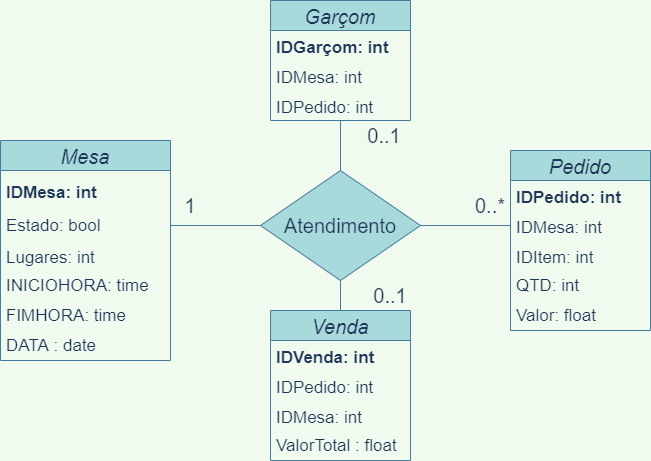

The diagram above was exported from draw.io. Its source (the exported page's mxGraphModel, read from the mxfile embedded in the PNG):
<mxGraphModel dx="868" dy="482" grid="1" gridSize="10" guides="1" tooltips="1" connect="1" arrows="1" fold="1" page="1" pageScale="1" pageWidth="827" pageHeight="1169" background="#F1FAEE" math="0" shadow="0">
  <root>
    <mxCell id="0" />
    <mxCell id="1" parent="0" />
    <mxCell id="f3iEAfWuHEvZLFyiryZb-1" value="Mesa" style="swimlane;fontStyle=2;childLayout=stackLayout;horizontal=1;startSize=30;horizontalStack=0;resizeParent=1;resizeParentMax=0;resizeLast=0;collapsible=1;marginBottom=0;fontSize=20;fillColor=#A8DADC;strokeColor=#457B9D;fontColor=#1D3557;" parent="1" vertex="1">
      <mxGeometry x="30" y="270" width="170" height="220" as="geometry" />
    </mxCell>
    <mxCell id="f3iEAfWuHEvZLFyiryZb-2" value="IDMesa: int" style="text;strokeColor=none;fillColor=none;align=left;verticalAlign=middle;spacingLeft=4;spacingRight=4;overflow=hidden;points=[[0,0.5],[1,0.5]];portConstraint=eastwest;rotatable=0;fontColor=#1D3557;fontSize=17;fontStyle=1" parent="f3iEAfWuHEvZLFyiryZb-1" vertex="1">
      <mxGeometry y="30" width="170" height="40" as="geometry" />
    </mxCell>
    <mxCell id="f3iEAfWuHEvZLFyiryZb-13" value="&lt;font style=&quot;font-size: 17px&quot;&gt;Estado: bool&lt;/font&gt;" style="text;html=1;strokeColor=none;fillColor=none;align=left;verticalAlign=middle;whiteSpace=wrap;rounded=0;fontSize=12;spacingLeft=4;fontColor=#1D3557;" parent="f3iEAfWuHEvZLFyiryZb-1" vertex="1">
      <mxGeometry y="70" width="170" height="30" as="geometry" />
    </mxCell>
    <mxCell id="f3iEAfWuHEvZLFyiryZb-3" value="Lugares: int" style="text;strokeColor=none;fillColor=none;align=left;verticalAlign=middle;spacingLeft=4;spacingRight=4;overflow=hidden;points=[[0,0.5],[1,0.5]];portConstraint=eastwest;rotatable=0;fontColor=#1D3557;fontSize=17;" parent="f3iEAfWuHEvZLFyiryZb-1" vertex="1">
      <mxGeometry y="100" width="170" height="30" as="geometry" />
    </mxCell>
    <mxCell id="f3iEAfWuHEvZLFyiryZb-34" value="&lt;font style=&quot;font-size: 17px&quot;&gt;INICIOHORA: time&lt;/font&gt;" style="text;html=1;strokeColor=none;fillColor=none;align=left;verticalAlign=middle;whiteSpace=wrap;rounded=0;fontSize=12;spacingLeft=4;fontColor=#1D3557;" parent="f3iEAfWuHEvZLFyiryZb-1" vertex="1">
      <mxGeometry y="130" width="170" height="30" as="geometry" />
    </mxCell>
    <mxCell id="f3iEAfWuHEvZLFyiryZb-35" value="&lt;font style=&quot;font-size: 17px&quot;&gt;FIMHORA: time&lt;/font&gt;" style="text;html=1;strokeColor=none;fillColor=none;align=left;verticalAlign=middle;whiteSpace=wrap;rounded=0;fontSize=12;spacingLeft=4;fontColor=#1D3557;" parent="f3iEAfWuHEvZLFyiryZb-1" vertex="1">
      <mxGeometry y="160" width="170" height="30" as="geometry" />
    </mxCell>
    <mxCell id="f3iEAfWuHEvZLFyiryZb-36" value="&lt;font style=&quot;font-size: 17px&quot;&gt;DATA : date&lt;/font&gt;" style="text;html=1;strokeColor=none;fillColor=none;align=left;verticalAlign=middle;whiteSpace=wrap;rounded=0;fontSize=12;spacingLeft=4;fontColor=#1D3557;" parent="f3iEAfWuHEvZLFyiryZb-1" vertex="1">
      <mxGeometry y="190" width="170" height="30" as="geometry" />
    </mxCell>
    <mxCell id="f3iEAfWuHEvZLFyiryZb-5" value="Pedido" style="swimlane;fontStyle=2;childLayout=stackLayout;horizontal=1;startSize=30;horizontalStack=0;resizeParent=1;resizeParentMax=0;resizeLast=0;collapsible=1;marginBottom=0;fontSize=20;fillColor=#A8DADC;strokeColor=#457B9D;fontColor=#1D3557;" parent="1" vertex="1">
      <mxGeometry x="540" y="280" width="140" height="180" as="geometry" />
    </mxCell>
    <mxCell id="f3iEAfWuHEvZLFyiryZb-6" value="IDPedido: int" style="text;strokeColor=none;fillColor=none;align=left;verticalAlign=middle;spacingLeft=4;spacingRight=4;overflow=hidden;points=[[0,0.5],[1,0.5]];portConstraint=eastwest;rotatable=0;fontColor=#1D3557;fontSize=17;fontStyle=1" parent="f3iEAfWuHEvZLFyiryZb-5" vertex="1">
      <mxGeometry y="30" width="140" height="30" as="geometry" />
    </mxCell>
    <mxCell id="f3iEAfWuHEvZLFyiryZb-7" value="IDMesa: int" style="text;strokeColor=none;fillColor=none;align=left;verticalAlign=middle;spacingLeft=4;spacingRight=4;overflow=hidden;points=[[0,0.5],[1,0.5]];portConstraint=eastwest;rotatable=0;fontColor=#1D3557;fontSize=17;" parent="f3iEAfWuHEvZLFyiryZb-5" vertex="1">
      <mxGeometry y="60" width="140" height="30" as="geometry" />
    </mxCell>
    <mxCell id="f3iEAfWuHEvZLFyiryZb-8" value="IDItem: int" style="text;strokeColor=none;fillColor=none;align=left;verticalAlign=middle;spacingLeft=4;spacingRight=4;overflow=hidden;points=[[0,0.5],[1,0.5]];portConstraint=eastwest;rotatable=0;fontColor=#1D3557;fontSize=17;" parent="f3iEAfWuHEvZLFyiryZb-5" vertex="1">
      <mxGeometry y="90" width="140" height="30" as="geometry" />
    </mxCell>
    <mxCell id="f3iEAfWuHEvZLFyiryZb-14" value="&lt;font style=&quot;font-size: 17px&quot;&gt;QTD: int&lt;/font&gt;" style="text;html=1;strokeColor=none;fillColor=none;align=left;verticalAlign=middle;rounded=0;fontSize=12;whiteSpace=wrap;spacingLeft=4;fontColor=#1D3557;" parent="f3iEAfWuHEvZLFyiryZb-5" vertex="1">
      <mxGeometry y="120" width="140" height="30" as="geometry" />
    </mxCell>
    <mxCell id="f3iEAfWuHEvZLFyiryZb-32" value="&lt;font style=&quot;font-size: 17px&quot;&gt;Valor: float&lt;/font&gt;" style="text;html=1;strokeColor=none;fillColor=none;align=left;verticalAlign=middle;whiteSpace=wrap;rounded=0;fontSize=12;spacingLeft=4;fontColor=#1D3557;" parent="f3iEAfWuHEvZLFyiryZb-5" vertex="1">
      <mxGeometry y="150" width="140" height="30" as="geometry" />
    </mxCell>
    <mxCell id="f3iEAfWuHEvZLFyiryZb-17" value="&lt;font style=&quot;font-size: 20px&quot;&gt;0..*&lt;/font&gt;" style="text;html=1;strokeColor=none;fillColor=none;align=center;verticalAlign=middle;whiteSpace=wrap;rounded=0;fontSize=12;fontColor=#1D3557;" parent="1" vertex="1">
      <mxGeometry x="490" y="320" width="60" height="30" as="geometry" />
    </mxCell>
    <mxCell id="f3iEAfWuHEvZLFyiryZb-19" value="" style="rhombus;whiteSpace=wrap;html=1;fontSize=12;align=left;fillColor=#A8DADC;strokeColor=#457B9D;fontColor=#1D3557;" parent="1" vertex="1">
      <mxGeometry x="290" y="300" width="160" height="110" as="geometry" />
    </mxCell>
    <mxCell id="f3iEAfWuHEvZLFyiryZb-20" value="&lt;font style=&quot;font-size: 20px&quot;&gt;Atendimento&lt;/font&gt;" style="text;html=1;strokeColor=none;fillColor=none;align=center;verticalAlign=middle;whiteSpace=wrap;rounded=0;fontSize=12;fontColor=#1D3557;" parent="1" vertex="1">
      <mxGeometry x="340" y="340" width="60" height="30" as="geometry" />
    </mxCell>
    <mxCell id="f3iEAfWuHEvZLFyiryZb-21" value="" style="endArrow=none;html=1;rounded=0;fontSize=12;edgeStyle=orthogonalEdgeStyle;exitX=0.5;exitY=0;exitDx=0;exitDy=0;labelBackgroundColor=#F1FAEE;strokeColor=#457B9D;fontColor=#1D3557;" parent="1" source="f3iEAfWuHEvZLFyiryZb-19" target="f3iEAfWuHEvZLFyiryZb-22" edge="1">
      <mxGeometry width="50" height="50" relative="1" as="geometry">
        <mxPoint x="390" y="300" as="sourcePoint" />
        <mxPoint x="440" y="250" as="targetPoint" />
      </mxGeometry>
    </mxCell>
    <mxCell id="f3iEAfWuHEvZLFyiryZb-22" value="Garçom" style="swimlane;fontStyle=2;childLayout=stackLayout;horizontal=1;startSize=30;horizontalStack=0;resizeParent=1;resizeParentMax=0;resizeLast=0;collapsible=1;marginBottom=0;fontSize=20;align=center;fillColor=#A8DADC;strokeColor=#457B9D;fontColor=#1D3557;" parent="1" vertex="1">
      <mxGeometry x="300" y="130" width="140" height="120" as="geometry" />
    </mxCell>
    <mxCell id="f3iEAfWuHEvZLFyiryZb-23" value="IDGarçom: int" style="text;strokeColor=none;fillColor=none;align=left;verticalAlign=middle;spacingLeft=4;spacingRight=4;overflow=hidden;points=[[0,0.5],[1,0.5]];portConstraint=eastwest;rotatable=0;fontSize=17;fontColor=#1D3557;fontStyle=1" parent="f3iEAfWuHEvZLFyiryZb-22" vertex="1">
      <mxGeometry y="30" width="140" height="30" as="geometry" />
    </mxCell>
    <mxCell id="f3iEAfWuHEvZLFyiryZb-24" value="IDMesa: int" style="text;strokeColor=none;fillColor=none;align=left;verticalAlign=middle;spacingLeft=4;spacingRight=4;overflow=hidden;points=[[0,0.5],[1,0.5]];portConstraint=eastwest;rotatable=0;fontSize=17;fontColor=#1D3557;" parent="f3iEAfWuHEvZLFyiryZb-22" vertex="1">
      <mxGeometry y="60" width="140" height="30" as="geometry" />
    </mxCell>
    <mxCell id="f3iEAfWuHEvZLFyiryZb-25" value="IDPedido: int" style="text;strokeColor=none;fillColor=none;align=left;verticalAlign=middle;spacingLeft=4;spacingRight=4;overflow=hidden;points=[[0,0.5],[1,0.5]];portConstraint=eastwest;rotatable=0;fontSize=17;fontColor=#1D3557;" parent="f3iEAfWuHEvZLFyiryZb-22" vertex="1">
      <mxGeometry y="90" width="140" height="30" as="geometry" />
    </mxCell>
    <mxCell id="f3iEAfWuHEvZLFyiryZb-26" value="Venda" style="swimlane;fontStyle=2;childLayout=stackLayout;horizontal=1;startSize=30;horizontalStack=0;resizeParent=1;resizeParentMax=0;resizeLast=0;collapsible=1;marginBottom=0;fontSize=20;align=center;fillColor=#A8DADC;strokeColor=#457B9D;fontColor=#1D3557;" parent="1" vertex="1">
      <mxGeometry x="300" y="440" width="140" height="150" as="geometry" />
    </mxCell>
    <mxCell id="f3iEAfWuHEvZLFyiryZb-27" value="IDVenda: int" style="text;strokeColor=none;fillColor=none;align=left;verticalAlign=middle;spacingLeft=4;spacingRight=4;overflow=hidden;points=[[0,0.5],[1,0.5]];portConstraint=eastwest;rotatable=0;fontSize=17;fontColor=#1D3557;fontStyle=1" parent="f3iEAfWuHEvZLFyiryZb-26" vertex="1">
      <mxGeometry y="30" width="140" height="30" as="geometry" />
    </mxCell>
    <mxCell id="f3iEAfWuHEvZLFyiryZb-28" value="IDPedido: int" style="text;strokeColor=none;fillColor=none;align=left;verticalAlign=middle;spacingLeft=4;spacingRight=4;overflow=hidden;points=[[0,0.5],[1,0.5]];portConstraint=eastwest;rotatable=0;fontSize=17;fontColor=#1D3557;" parent="f3iEAfWuHEvZLFyiryZb-26" vertex="1">
      <mxGeometry y="60" width="140" height="30" as="geometry" />
    </mxCell>
    <mxCell id="f3iEAfWuHEvZLFyiryZb-29" value="IDMesa: int" style="text;strokeColor=none;fillColor=none;align=left;verticalAlign=middle;spacingLeft=4;spacingRight=4;overflow=hidden;points=[[0,0.5],[1,0.5]];portConstraint=eastwest;rotatable=0;fontSize=17;fontColor=#1D3557;" parent="f3iEAfWuHEvZLFyiryZb-26" vertex="1">
      <mxGeometry y="90" width="140" height="30" as="geometry" />
    </mxCell>
    <mxCell id="f3iEAfWuHEvZLFyiryZb-33" value="&lt;font style=&quot;font-size: 17px&quot;&gt;ValorTotal : float&lt;/font&gt;" style="text;html=1;strokeColor=none;fillColor=none;align=left;verticalAlign=middle;whiteSpace=wrap;rounded=0;fontSize=12;spacingLeft=4;fontColor=#1D3557;" parent="f3iEAfWuHEvZLFyiryZb-26" vertex="1">
      <mxGeometry y="120" width="140" height="30" as="geometry" />
    </mxCell>
    <mxCell id="f3iEAfWuHEvZLFyiryZb-30" value="" style="endArrow=none;html=1;rounded=0;fontSize=12;edgeStyle=orthogonalEdgeStyle;exitX=0.5;exitY=0;exitDx=0;exitDy=0;entryX=0.5;entryY=1;entryDx=0;entryDy=0;labelBackgroundColor=#F1FAEE;strokeColor=#457B9D;fontColor=#1D3557;" parent="1" source="f3iEAfWuHEvZLFyiryZb-26" target="f3iEAfWuHEvZLFyiryZb-19" edge="1">
      <mxGeometry width="50" height="50" relative="1" as="geometry">
        <mxPoint x="390" y="500" as="sourcePoint" />
        <mxPoint x="440" y="450" as="targetPoint" />
      </mxGeometry>
    </mxCell>
    <mxCell id="f3iEAfWuHEvZLFyiryZb-38" value="&lt;font style=&quot;font-size: 20px&quot;&gt;0..1&lt;/font&gt;" style="text;html=1;strokeColor=none;fillColor=none;align=center;verticalAlign=middle;whiteSpace=wrap;rounded=0;fontSize=12;fontColor=#1D3557;" parent="1" vertex="1">
      <mxGeometry x="390" y="410" width="60" height="30" as="geometry" />
    </mxCell>
    <mxCell id="YgEc96upHUcSfjdDA0Qh-1" value="1" style="text;html=1;strokeColor=none;fillColor=none;align=center;verticalAlign=middle;whiteSpace=wrap;rounded=0;sketch=0;fontSize=20;fontColor=#1D3557;" vertex="1" parent="1">
      <mxGeometry x="200" y="320" width="40" height="30" as="geometry" />
    </mxCell>
    <mxCell id="YgEc96upHUcSfjdDA0Qh-2" value="" style="endArrow=none;html=1;rounded=1;sketch=0;fontSize=20;fontColor=#1D3557;strokeColor=#457B9D;fillColor=#A8DADC;edgeStyle=orthogonalEdgeStyle;curved=0;exitX=1;exitY=0.5;exitDx=0;exitDy=0;entryX=0;entryY=0.5;entryDx=0;entryDy=0;" edge="1" parent="1" source="f3iEAfWuHEvZLFyiryZb-13" target="f3iEAfWuHEvZLFyiryZb-19">
      <mxGeometry width="50" height="50" relative="1" as="geometry">
        <mxPoint x="390" y="470" as="sourcePoint" />
        <mxPoint x="440" y="420" as="targetPoint" />
      </mxGeometry>
    </mxCell>
    <mxCell id="YgEc96upHUcSfjdDA0Qh-3" value="" style="endArrow=none;html=1;rounded=1;sketch=0;fontSize=20;fontColor=#1D3557;strokeColor=#457B9D;fillColor=#A8DADC;edgeStyle=orthogonalEdgeStyle;curved=0;entryX=0;entryY=0.5;entryDx=0;entryDy=0;exitX=1;exitY=0.5;exitDx=0;exitDy=0;" edge="1" parent="1" source="f3iEAfWuHEvZLFyiryZb-19" target="f3iEAfWuHEvZLFyiryZb-7">
      <mxGeometry width="50" height="50" relative="1" as="geometry">
        <mxPoint x="390" y="470" as="sourcePoint" />
        <mxPoint x="440" y="420" as="targetPoint" />
      </mxGeometry>
    </mxCell>
    <mxCell id="YgEc96upHUcSfjdDA0Qh-4" value="&lt;font style=&quot;font-size: 20px&quot;&gt;0..1&lt;/font&gt;" style="text;html=1;strokeColor=none;fillColor=none;align=center;verticalAlign=middle;whiteSpace=wrap;rounded=0;fontSize=12;fontColor=#1D3557;" vertex="1" parent="1">
      <mxGeometry x="384" y="250" width="60" height="30" as="geometry" />
    </mxCell>
  </root>
</mxGraphModel>